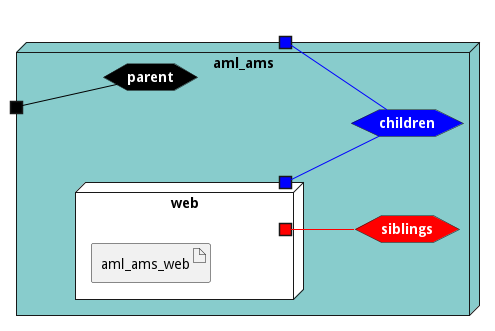

The diagram above was rendered by PlantUML. Its source (embedded in the PNG):
@startuml

left to right direction







node "aml_ams" #88cccc {


    hexagon parentnet #black [
            <b><color:white>parent</color></b>
    ]
    
    portin " " as parentnetPortIn #black
    parentnetPortIn -[#black]- parentnet
    
    hexagon childrennet #blue [
            <b><color:white>children</color></b>
    ]
    
    portout " " as childrennetPortOut #blue
    childrennet -[#blue]- childrennetPortOut
    
    hexagon siblingsnet #red [
            <b><color:white>siblings</color></b>
    ]
    

node "web" as webService #white {
    portOut " " as webServicechildrennet #blue
   webServicechildrennet -[#blue]- childrennet
       portOut " " as webServicesiblingsnet #red
   webServicesiblingsnet -[#red]- siblingsnet
   

    artifact "aml_ams_web" as aml_ams_webimage
    
}

}


@enduml